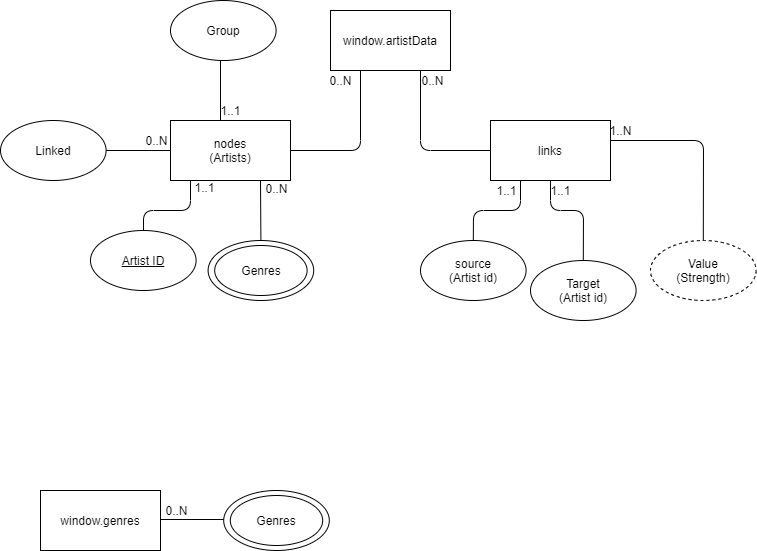

The diagram above was exported from draw.io. Its source (the exported page's mxGraphModel, read from the mxfile embedded in the PNG):
<mxGraphModel dx="1422" dy="794" grid="1" gridSize="10" guides="1" tooltips="1" connect="1" arrows="1" fold="1" page="1" pageScale="1" pageWidth="850" pageHeight="1100" math="0" shadow="0" extFonts="Permanent Marker^https://fonts.googleapis.com/css?family=Permanent+Marker">
  <root>
    <mxCell id="0" />
    <mxCell id="1" parent="0" />
    <mxCell id="PI2TvuB5R66n9cRp5ycl-1" value="window.artistData" style="rounded=0;whiteSpace=wrap;html=1;" vertex="1" parent="1">
      <mxGeometry x="360" y="80" width="120" height="60" as="geometry" />
    </mxCell>
    <mxCell id="PI2TvuB5R66n9cRp5ycl-2" value="nodes&lt;br&gt;(Artists)" style="rounded=0;whiteSpace=wrap;html=1;" vertex="1" parent="1">
      <mxGeometry x="200" y="190" width="120" height="60" as="geometry" />
    </mxCell>
    <mxCell id="PI2TvuB5R66n9cRp5ycl-3" value="links" style="rounded=0;whiteSpace=wrap;html=1;" vertex="1" parent="1">
      <mxGeometry x="520" y="190" width="120" height="60" as="geometry" />
    </mxCell>
    <mxCell id="PI2TvuB5R66n9cRp5ycl-4" value="" style="endArrow=none;html=1;entryX=0.25;entryY=1;entryDx=0;entryDy=0;exitX=1;exitY=0.5;exitDx=0;exitDy=0;" edge="1" parent="1" source="PI2TvuB5R66n9cRp5ycl-2" target="PI2TvuB5R66n9cRp5ycl-1">
      <mxGeometry width="50" height="50" relative="1" as="geometry">
        <mxPoint x="280" y="140" as="sourcePoint" />
        <mxPoint x="330" y="90" as="targetPoint" />
        <Array as="points">
          <mxPoint x="390" y="220" />
        </Array>
      </mxGeometry>
    </mxCell>
    <mxCell id="PI2TvuB5R66n9cRp5ycl-5" value="" style="endArrow=none;html=1;exitX=0.75;exitY=1;exitDx=0;exitDy=0;entryX=0;entryY=0.5;entryDx=0;entryDy=0;" edge="1" parent="1" source="PI2TvuB5R66n9cRp5ycl-1" target="PI2TvuB5R66n9cRp5ycl-3">
      <mxGeometry width="50" height="50" relative="1" as="geometry">
        <mxPoint x="560" y="150" as="sourcePoint" />
        <mxPoint x="610" y="100" as="targetPoint" />
        <Array as="points">
          <mxPoint x="450" y="220" />
        </Array>
      </mxGeometry>
    </mxCell>
    <mxCell id="PI2TvuB5R66n9cRp5ycl-6" value="0..N" style="text;html=1;align=center;verticalAlign=middle;resizable=0;points=[];autosize=1;" vertex="1" parent="1">
      <mxGeometry x="442" y="140" width="40" height="20" as="geometry" />
    </mxCell>
    <mxCell id="PI2TvuB5R66n9cRp5ycl-7" value="0..N" style="text;html=1;align=center;verticalAlign=middle;resizable=0;points=[];autosize=1;" vertex="1" parent="1">
      <mxGeometry x="350" y="140" width="40" height="20" as="geometry" />
    </mxCell>
    <mxCell id="PI2TvuB5R66n9cRp5ycl-13" value="source&lt;br&gt;(Artist id)" style="ellipse;whiteSpace=wrap;html=1;" vertex="1" parent="1">
      <mxGeometry x="450" y="310" width="105.6" height="60" as="geometry" />
    </mxCell>
    <mxCell id="PI2TvuB5R66n9cRp5ycl-14" value="Target&lt;br&gt;(Artist id)" style="ellipse;whiteSpace=wrap;html=1;" vertex="1" parent="1">
      <mxGeometry x="560" y="330" width="105.6" height="60" as="geometry" />
    </mxCell>
    <mxCell id="PI2TvuB5R66n9cRp5ycl-16" value="Value&lt;br&gt;(Strength)" style="ellipse;whiteSpace=wrap;html=1;fillColor=#FFFFFF;dashed=1;" vertex="1" parent="1">
      <mxGeometry x="680" y="310" width="105.6" height="60" as="geometry" />
    </mxCell>
    <mxCell id="PI2TvuB5R66n9cRp5ycl-22" value="" style="endArrow=none;html=1;exitX=0.5;exitY=0;exitDx=0;exitDy=0;entryX=0.25;entryY=1;entryDx=0;entryDy=0;" edge="1" parent="1" source="PI2TvuB5R66n9cRp5ycl-13" target="PI2TvuB5R66n9cRp5ycl-3">
      <mxGeometry width="50" height="50" relative="1" as="geometry">
        <mxPoint x="350" y="420" as="sourcePoint" />
        <mxPoint x="400" y="370" as="targetPoint" />
        <Array as="points">
          <mxPoint x="503" y="280" />
          <mxPoint x="550" y="280" />
        </Array>
      </mxGeometry>
    </mxCell>
    <mxCell id="PI2TvuB5R66n9cRp5ycl-23" value="" style="endArrow=none;html=1;entryX=0.5;entryY=1;entryDx=0;entryDy=0;exitX=0.5;exitY=0;exitDx=0;exitDy=0;" edge="1" parent="1" source="PI2TvuB5R66n9cRp5ycl-14" target="PI2TvuB5R66n9cRp5ycl-3">
      <mxGeometry width="50" height="50" relative="1" as="geometry">
        <mxPoint x="580" y="310" as="sourcePoint" />
        <mxPoint x="630" y="260" as="targetPoint" />
        <Array as="points">
          <mxPoint x="613" y="280" />
          <mxPoint x="580" y="280" />
        </Array>
      </mxGeometry>
    </mxCell>
    <mxCell id="PI2TvuB5R66n9cRp5ycl-24" value="" style="endArrow=none;html=1;entryX=0.5;entryY=1;entryDx=0;entryDy=0;exitX=0.5;exitY=0;exitDx=0;exitDy=0;" edge="1" parent="1" source="PI2TvuB5R66n9cRp5ycl-16">
      <mxGeometry width="50" height="50" relative="1" as="geometry">
        <mxPoint x="672.8" y="290" as="sourcePoint" />
        <mxPoint x="640" y="210" as="targetPoint" />
        <Array as="points">
          <mxPoint x="733" y="210" />
        </Array>
      </mxGeometry>
    </mxCell>
    <mxCell id="PI2TvuB5R66n9cRp5ycl-25" value="1..1" style="text;html=1;align=center;verticalAlign=middle;resizable=0;points=[];autosize=1;" vertex="1" parent="1">
      <mxGeometry x="515.6" y="250" width="40" height="20" as="geometry" />
    </mxCell>
    <mxCell id="PI2TvuB5R66n9cRp5ycl-26" value="1..1" style="text;html=1;align=center;verticalAlign=middle;resizable=0;points=[];autosize=1;" vertex="1" parent="1">
      <mxGeometry x="570" y="250" width="40" height="20" as="geometry" />
    </mxCell>
    <mxCell id="PI2TvuB5R66n9cRp5ycl-27" value="1..N" style="text;html=1;align=center;verticalAlign=middle;resizable=0;points=[];autosize=1;" vertex="1" parent="1">
      <mxGeometry x="630" y="190" width="40" height="20" as="geometry" />
    </mxCell>
    <mxCell id="PI2TvuB5R66n9cRp5ycl-29" value="" style="endArrow=none;html=1;exitX=0.5;exitY=0;exitDx=0;exitDy=0;entryX=0.25;entryY=1;entryDx=0;entryDy=0;" edge="1" parent="1">
      <mxGeometry width="50" height="50" relative="1" as="geometry">
        <mxPoint x="173" y="310" as="sourcePoint" />
        <mxPoint x="220" y="250" as="targetPoint" />
        <Array as="points">
          <mxPoint x="173" y="280" />
          <mxPoint x="220" y="280" />
        </Array>
      </mxGeometry>
    </mxCell>
    <mxCell id="PI2TvuB5R66n9cRp5ycl-31" value="&lt;u&gt;Artist ID&lt;/u&gt;" style="ellipse;whiteSpace=wrap;html=1;" vertex="1" parent="1">
      <mxGeometry x="120" y="300" width="105.6" height="60" as="geometry" />
    </mxCell>
    <mxCell id="PI2TvuB5R66n9cRp5ycl-32" value="Genres" style="ellipse;whiteSpace=wrap;html=1;perimeterSpacing=0;sketch=0;shadow=0;labelBorderColor=none;" vertex="1" parent="1">
      <mxGeometry x="237.6" y="310" width="105.6" height="60" as="geometry" />
    </mxCell>
    <mxCell id="PI2TvuB5R66n9cRp5ycl-33" value="Linked" style="ellipse;whiteSpace=wrap;html=1;" vertex="1" parent="1">
      <mxGeometry x="30" y="190" width="105.6" height="60" as="geometry" />
    </mxCell>
    <mxCell id="PI2TvuB5R66n9cRp5ycl-34" value="Group" style="ellipse;whiteSpace=wrap;html=1;" vertex="1" parent="1">
      <mxGeometry x="200" y="70" width="105.6" height="60" as="geometry" />
    </mxCell>
    <mxCell id="PI2TvuB5R66n9cRp5ycl-35" value="" style="endArrow=none;html=1;" edge="1" parent="1">
      <mxGeometry width="50" height="50" relative="1" as="geometry">
        <mxPoint x="250" y="190" as="sourcePoint" />
        <mxPoint x="250" y="130" as="targetPoint" />
      </mxGeometry>
    </mxCell>
    <mxCell id="PI2TvuB5R66n9cRp5ycl-36" value="1..1" style="text;html=1;align=center;verticalAlign=middle;resizable=0;points=[];autosize=1;" vertex="1" parent="1">
      <mxGeometry x="240.00000000000003" y="170" width="40" height="20" as="geometry" />
    </mxCell>
    <mxCell id="PI2TvuB5R66n9cRp5ycl-39" value="" style="endArrow=none;html=1;strokeColor=#000000;exitX=1;exitY=0.5;exitDx=0;exitDy=0;entryX=0;entryY=0.5;entryDx=0;entryDy=0;" edge="1" parent="1" source="PI2TvuB5R66n9cRp5ycl-33" target="PI2TvuB5R66n9cRp5ycl-2">
      <mxGeometry width="50" height="50" relative="1" as="geometry">
        <mxPoint x="150" y="230" as="sourcePoint" />
        <mxPoint x="200" y="180" as="targetPoint" />
      </mxGeometry>
    </mxCell>
    <mxCell id="PI2TvuB5R66n9cRp5ycl-40" value="0..N" style="text;html=1;align=center;verticalAlign=middle;resizable=0;points=[];autosize=1;" vertex="1" parent="1">
      <mxGeometry x="166" y="200" width="40" height="20" as="geometry" />
    </mxCell>
    <mxCell id="PI2TvuB5R66n9cRp5ycl-41" value="1..1" style="text;html=1;align=center;verticalAlign=middle;resizable=0;points=[];autosize=1;" vertex="1" parent="1">
      <mxGeometry x="214" y="247" width="40" height="20" as="geometry" />
    </mxCell>
    <mxCell id="PI2TvuB5R66n9cRp5ycl-42" value="" style="endArrow=none;html=1;strokeColor=#000000;exitX=0.5;exitY=0;exitDx=0;exitDy=0;entryX=0.75;entryY=1;entryDx=0;entryDy=0;" edge="1" parent="1" source="PI2TvuB5R66n9cRp5ycl-32" target="PI2TvuB5R66n9cRp5ycl-2">
      <mxGeometry width="50" height="50" relative="1" as="geometry">
        <mxPoint x="280" y="300" as="sourcePoint" />
        <mxPoint x="330" y="250" as="targetPoint" />
      </mxGeometry>
    </mxCell>
    <mxCell id="PI2TvuB5R66n9cRp5ycl-43" value="0..N" style="text;html=1;align=center;verticalAlign=middle;resizable=0;points=[];autosize=1;" vertex="1" parent="1">
      <mxGeometry x="286" y="248" width="40" height="20" as="geometry" />
    </mxCell>
    <mxCell id="PI2TvuB5R66n9cRp5ycl-46" value="" style="ellipse;whiteSpace=wrap;html=1;perimeterSpacing=0;sketch=0;shadow=0;labelBorderColor=none;fillColor=none;" vertex="1" parent="1">
      <mxGeometry x="244.2" y="315" width="92.4" height="50" as="geometry" />
    </mxCell>
    <mxCell id="PI2TvuB5R66n9cRp5ycl-47" value="window.genres" style="rounded=0;whiteSpace=wrap;html=1;" vertex="1" parent="1">
      <mxGeometry x="70" y="560" width="120" height="60" as="geometry" />
    </mxCell>
    <mxCell id="PI2TvuB5R66n9cRp5ycl-48" value="0..N" style="text;html=1;align=center;verticalAlign=middle;resizable=0;points=[];autosize=1;" vertex="1" parent="1">
      <mxGeometry x="185.6" y="570" width="40" height="20" as="geometry" />
    </mxCell>
    <mxCell id="PI2TvuB5R66n9cRp5ycl-49" value="" style="endArrow=none;html=1;strokeColor=#000000;exitX=1;exitY=0.5;exitDx=0;exitDy=0;entryX=0;entryY=0.5;entryDx=0;entryDy=0;" edge="1" parent="1">
      <mxGeometry width="50" height="50" relative="1" as="geometry">
        <mxPoint x="189.99999999999991" y="589" as="sourcePoint" />
        <mxPoint x="254.4" y="589" as="targetPoint" />
      </mxGeometry>
    </mxCell>
    <mxCell id="PI2TvuB5R66n9cRp5ycl-51" value="Genres" style="ellipse;whiteSpace=wrap;html=1;perimeterSpacing=0;sketch=0;shadow=0;labelBorderColor=none;" vertex="1" parent="1">
      <mxGeometry x="253.2" y="560" width="105.6" height="60" as="geometry" />
    </mxCell>
    <mxCell id="PI2TvuB5R66n9cRp5ycl-52" value="" style="ellipse;whiteSpace=wrap;html=1;perimeterSpacing=0;sketch=0;shadow=0;labelBorderColor=none;fillColor=none;" vertex="1" parent="1">
      <mxGeometry x="259.8" y="565" width="92.4" height="50" as="geometry" />
    </mxCell>
  </root>
</mxGraphModel>